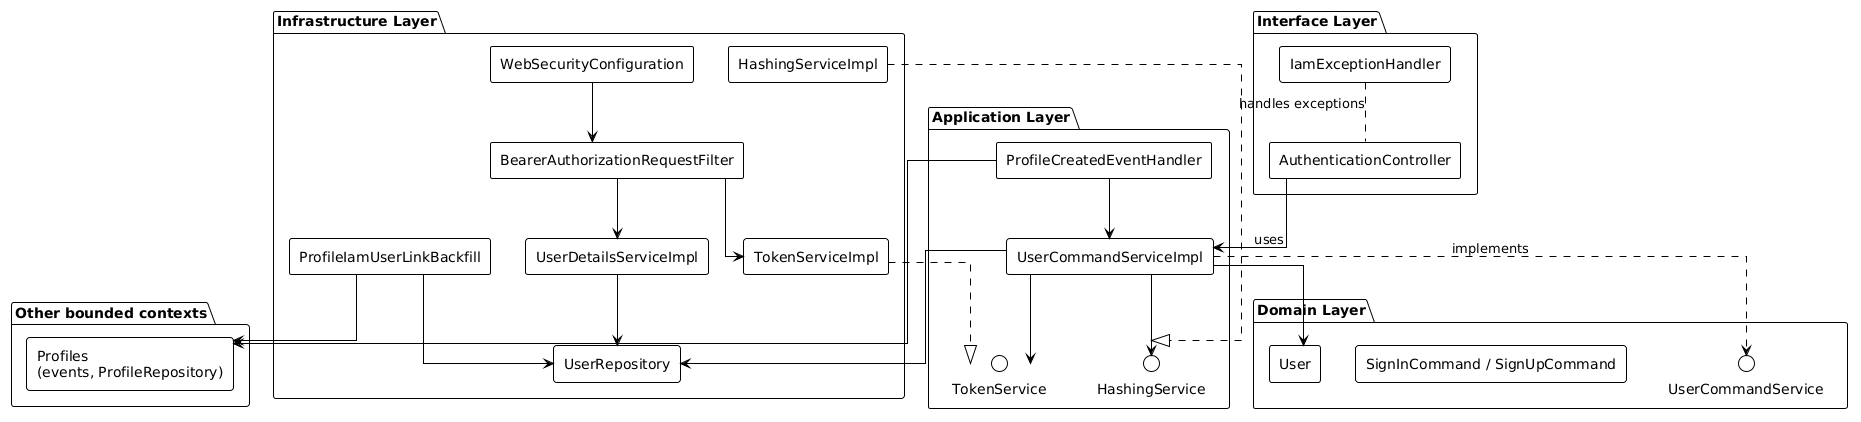

The diagram above was rendered by PlantUML. Its source (embedded in the PNG):
@startuml
!theme plain
skinparam componentStyle rectangle
skinparam linetype ortho

package "Interface Layer" {
  [AuthenticationController] as AC
  [IamExceptionHandler] as EH
}

package "Application Layer" {
  [UserCommandServiceImpl] as UCS
  [ProfileCreatedEventHandler] as PEH
  interface "HashingService" as HS_PORT
  interface "TokenService" as TS_PORT
}

package "Domain Layer" {
  [User] as U
  [SignInCommand / SignUpCommand] as CMD
  interface "UserCommandService" as UCSI
}

package "Infrastructure Layer" {
  [UserRepository] as UR
  [HashingServiceImpl] as BC
  [TokenServiceImpl] as JWT
  [WebSecurityConfiguration] as SEC
  [BearerAuthorizationRequestFilter] as FIL
  [UserDetailsServiceImpl] as UDS
  [ProfileIamUserLinkBackfill] as BF
}

package "Other bounded contexts" {
  [Profiles\n(events, ProfileRepository)] as PROF
}

AC --> UCS : uses
EH .. AC : handles exceptions
UCS ..> UCSI : implements
UCS --> UR
UCS --> HS_PORT
UCS --> TS_PORT
UCS --> U

BC ..|> HS_PORT
JWT ..|> TS_PORT

FIL --> JWT
FIL --> UDS
UDS --> UR
SEC --> FIL

PEH --> UCS
PEH --> PROF

BF --> UR
BF --> PROF
@enduml